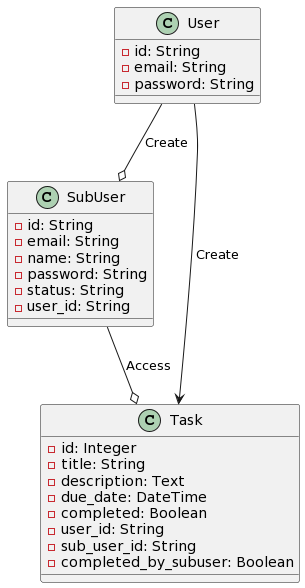

The diagram above was rendered by PlantUML. Its source (embedded in the PNG):
@startuml
class User {
    - id: String
    - email: String
    - password: String
}

class SubUser {
    - id: String
    - email: String
    - name: String
    - password: String
    - status: String
    - user_id: String
}

class Task {
    - id: Integer
    - title: String
    - description: Text
    - due_date: DateTime
    - completed: Boolean
    - user_id: String
    - sub_user_id: String
    - completed_by_subuser: Boolean
}

User --> Task : Create
SubUser --o Task : Access
User --o SubUser : Create
@enduml